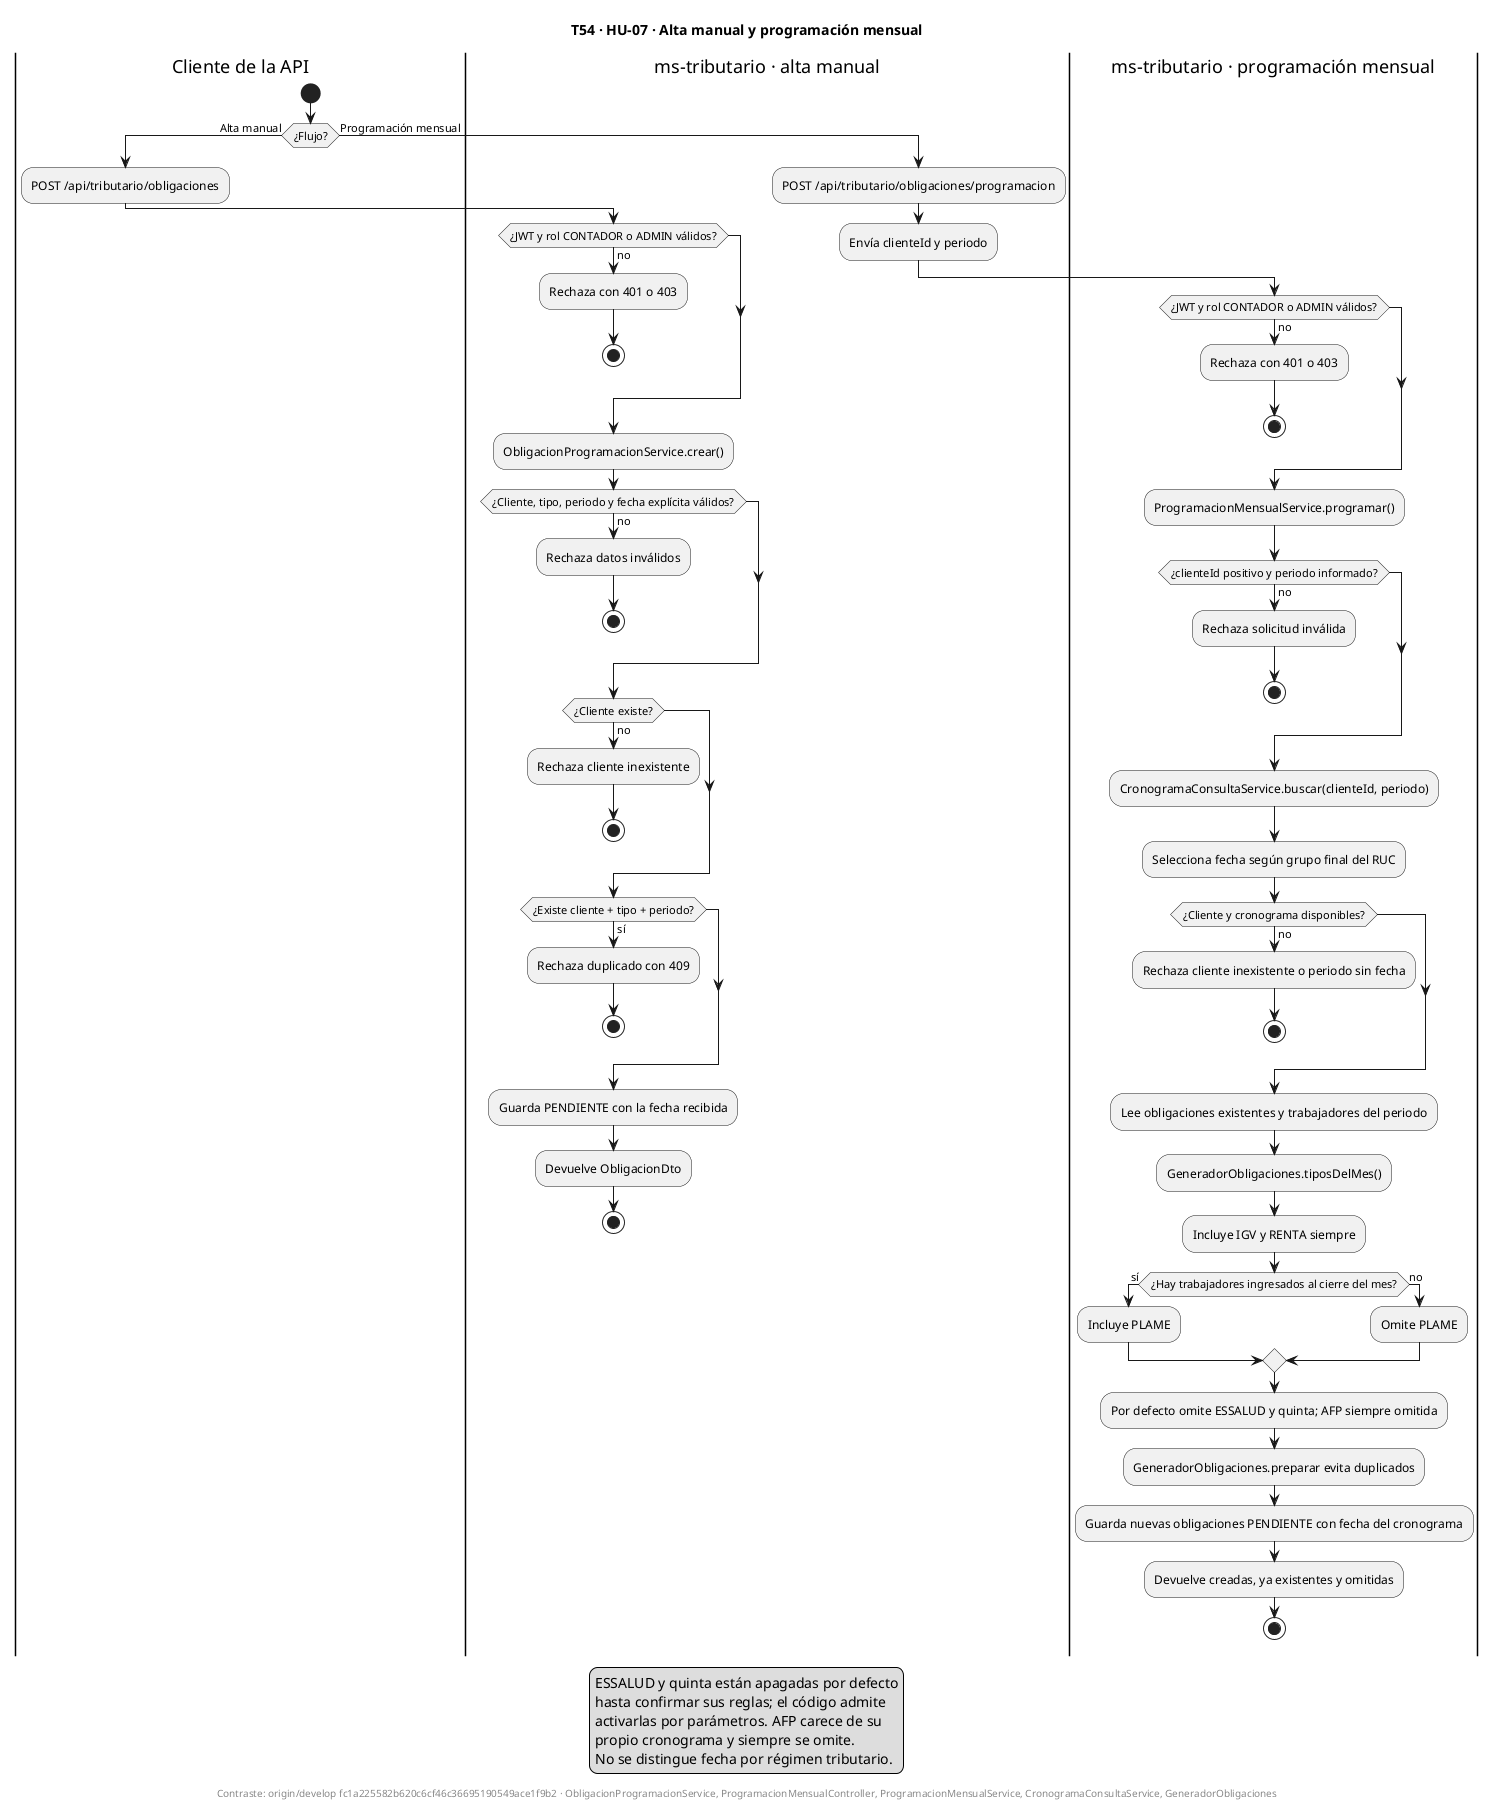

The diagram above was rendered by PlantUML. Its source (embedded in the PNG):
@startuml
title T54 · HU-07 · Alta manual y programación mensual
skinparam shadowing false
|Cliente de la API|
start
if (¿Flujo?) then (Alta manual)
  :POST /api/tributario/obligaciones;
  |ms-tributario · alta manual|
  if (¿JWT y rol CONTADOR o ADMIN válidos?) then (no)
    :Rechaza con 401 o 403;
    stop
  endif
  :ObligacionProgramacionService.crear();
  if (¿Cliente, tipo, periodo y fecha explícita válidos?) then (no)
    :Rechaza datos inválidos;
    stop
  endif
  if (¿Cliente existe?) then (no)
    :Rechaza cliente inexistente;
    stop
  endif
  if (¿Existe cliente + tipo + periodo?) then (sí)
    :Rechaza duplicado con 409;
    stop
  endif
  :Guarda PENDIENTE con la fecha recibida;
  :Devuelve ObligacionDto;
  stop
else (Programación mensual)
  :POST /api/tributario/obligaciones/programacion;
  :Envía clienteId y periodo;
  |ms-tributario · programación mensual|
  if (¿JWT y rol CONTADOR o ADMIN válidos?) then (no)
    :Rechaza con 401 o 403;
    stop
  endif
  :ProgramacionMensualService.programar();
  if (¿clienteId positivo y periodo informado?) then (no)
    :Rechaza solicitud inválida;
    stop
  endif
  :CronogramaConsultaService.buscar(clienteId, periodo);
  :Selecciona fecha según grupo final del RUC;
  if (¿Cliente y cronograma disponibles?) then (no)
    :Rechaza cliente inexistente o periodo sin fecha;
    stop
  endif
  :Lee obligaciones existentes y trabajadores del periodo;
  :GeneradorObligaciones.tiposDelMes();
  :Incluye IGV y RENTA siempre;
  if (¿Hay trabajadores ingresados al cierre del mes?) then (sí)
    :Incluye PLAME;
  else (no)
    :Omite PLAME;
  endif
  :Por defecto omite ESSALUD y quinta; AFP siempre omitida;
  :GeneradorObligaciones.preparar evita duplicados;
  :Guarda nuevas obligaciones PENDIENTE con fecha del cronograma;
  :Devuelve creadas, ya existentes y omitidas;
  stop
endif
legend bottom
  ESSALUD y quinta están apagadas por defecto
  hasta confirmar sus reglas; el código admite
  activarlas por parámetros. AFP carece de su
  propio cronograma y siempre se omite.
  No se distingue fecha por régimen tributario.
endlegend
footer Contraste: origin/develop fc1a225582b620c6cf46c36695190549ace1f9b2 · ObligacionProgramacionService, ProgramacionMensualController, ProgramacionMensualService, CronogramaConsultaService, GeneradorObligaciones
@enduml